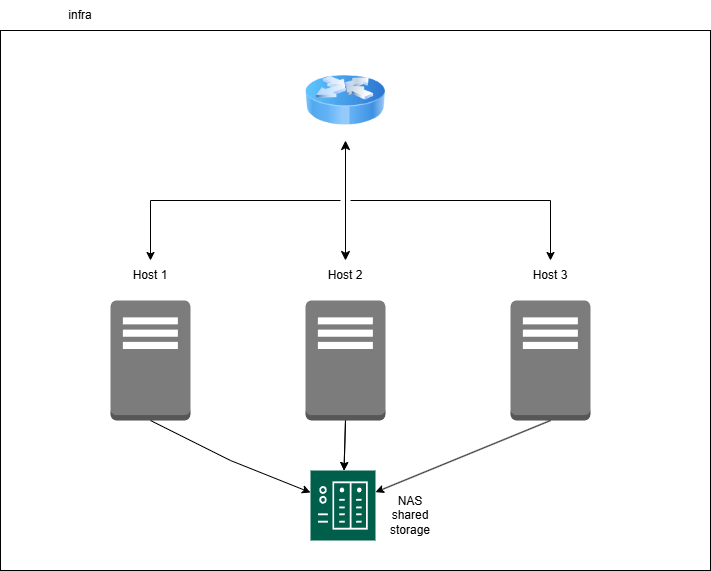

The diagram above was exported from draw.io. Its source (the exported page's mxGraphModel, read from the mxfile embedded in the PNG):
<mxGraphModel dx="1542" dy="535" grid="1" gridSize="10" guides="1" tooltips="1" connect="1" arrows="1" fold="1" page="1" pageScale="1" pageWidth="850" pageHeight="1100" math="0" shadow="0">
  <root>
    <mxCell id="0" />
    <mxCell id="1" parent="0" />
    <mxCell id="Q-Cw0lnV-aRTk0s54_ql-2" parent="1" style="rounded=0;whiteSpace=wrap;html=1;strokeColor=light-dark(#000000,#FFFFFF);fillColor=light-dark(#FFFFFF,#FFFFFF);movable=0;resizable=0;rotatable=0;deletable=0;editable=0;locked=1;connectable=0;" value="" vertex="1">
      <mxGeometry height="540" width="710" x="60" y="40" as="geometry" />
    </mxCell>
    <mxCell id="Q-Cw0lnV-aRTk0s54_ql-3" parent="1" style="text;html=1;whiteSpace=wrap;strokeColor=none;fillColor=none;align=center;verticalAlign=middle;rounded=0;" value="infra" vertex="1">
      <mxGeometry height="30" width="60" x="110" y="10" as="geometry" />
    </mxCell>
    <mxCell id="Q-Cw0lnV-aRTk0s54_ql-5" parent="1" style="outlineConnect=0;dashed=0;verticalLabelPosition=bottom;verticalAlign=top;align=center;html=1;shape=mxgraph.aws3.traditional_server;fillColor=#7D7C7C;gradientColor=none;" value="" vertex="1">
      <mxGeometry height="120" width="80" x="170" y="310" as="geometry" />
    </mxCell>
    <mxCell id="Q-Cw0lnV-aRTk0s54_ql-6" parent="1" style="outlineConnect=0;dashed=0;verticalLabelPosition=bottom;verticalAlign=top;align=center;html=1;shape=mxgraph.aws3.traditional_server;fillColor=#7D7C7C;gradientColor=none;" value="" vertex="1">
      <mxGeometry height="120" width="80" x="365" y="310" as="geometry" />
    </mxCell>
    <mxCell id="Q-Cw0lnV-aRTk0s54_ql-7" parent="1" style="outlineConnect=0;dashed=0;verticalLabelPosition=bottom;verticalAlign=top;align=center;html=1;shape=mxgraph.aws3.traditional_server;fillColor=#7D7C7C;gradientColor=none;" value="" vertex="1">
      <mxGeometry height="120" width="80" x="570" y="310" as="geometry" />
    </mxCell>
    <mxCell id="Q-Cw0lnV-aRTk0s54_ql-9" parent="1" style="text;html=1;whiteSpace=wrap;strokeColor=none;fillColor=none;align=center;verticalAlign=middle;rounded=0;fontColor=light-dark(#000000,#000000);" value="Host 1" vertex="1">
      <mxGeometry height="30" width="60" x="180" y="270" as="geometry" />
    </mxCell>
    <mxCell id="Q-Cw0lnV-aRTk0s54_ql-10" parent="1" style="text;html=1;whiteSpace=wrap;strokeColor=none;fillColor=none;align=center;verticalAlign=middle;rounded=0;fontColor=light-dark(#000000,#000000);" value="Host 2&lt;span style=&quot;color: rgba(0, 0, 0, 0); font-family: monospace; font-size: 0px; text-align: start; white-space: nowrap;&quot;&gt;%3CmxGraphModel%3E%3Croot%3E%3CmxCell%20id%3D%220%22%2F%3E%3CmxCell%20id%3D%221%22%20parent%3D%220%22%2F%3E%3CmxCell%20id%3D%222%22%20parent%3D%221%22%20style%3D%22text%3Bhtml%3D1%3BwhiteSpace%3Dwrap%3BstrokeColor%3Dnone%3BfillColor%3Dnone%3Balign%3Dcenter%3BverticalAlign%3Dmiddle%3Brounded%3D0%3BfontColor%3Dlight-dark(%23000000%2C%23000000)%3B%22%20value%3D%22Host%201%22%20vertex%3D%221%22%3E%3CmxGeometry%20height%3D%2230%22%20width%3D%2260%22%20x%3D%22180%22%20y%3D%22260%22%20as%3D%22geometry%22%2F%3E%3C%2FmxCell%3E%3C%2Froot%3E%3C%2FmxGraphModel%3E&lt;/span&gt;" vertex="1">
      <mxGeometry height="30" width="60" x="375" y="270" as="geometry" />
    </mxCell>
    <mxCell id="Q-Cw0lnV-aRTk0s54_ql-11" parent="1" style="text;html=1;whiteSpace=wrap;strokeColor=none;fillColor=none;align=center;verticalAlign=middle;rounded=0;fontColor=light-dark(#000000,#000000);" value="Host 3" vertex="1">
      <mxGeometry height="30" width="60" x="580" y="270" as="geometry" />
    </mxCell>
    <mxCell id="Q-Cw0lnV-aRTk0s54_ql-12" parent="1" style="image;html=1;image=img/lib/clip_art/networking/Router_Icon_128x128.png" value="" vertex="1">
      <mxGeometry height="80" width="80" x="365" y="70" as="geometry" />
    </mxCell>
    <mxCell id="Q-Cw0lnV-aRTk0s54_ql-22" edge="1" parent="1" source="Q-Cw0lnV-aRTk0s54_ql-10" style="endArrow=classic;startArrow=classic;html=1;rounded=0;entryX=0.5;entryY=1;entryDx=0;entryDy=0;exitX=0.5;exitY=0;exitDx=0;exitDy=0;strokeColor=light-dark(#000000,#000000);startSize=7;endSize=7;sourcePerimeterSpacing=0;" target="Q-Cw0lnV-aRTk0s54_ql-12" value="">
      <mxGeometry height="50" relative="1" width="50" as="geometry">
        <mxPoint x="200" y="220" as="sourcePoint" />
        <mxPoint x="250" y="170" as="targetPoint" />
      </mxGeometry>
    </mxCell>
    <mxCell id="Q-Cw0lnV-aRTk0s54_ql-23" edge="1" parent="1" style="endArrow=classic;html=1;rounded=0;entryX=0.5;entryY=0;entryDx=0;entryDy=0;strokeColor=light-dark(#000000,#000000);" target="Q-Cw0lnV-aRTk0s54_ql-11" value="">
      <mxGeometry height="50" relative="1" width="50" as="geometry">
        <Array as="points">
          <mxPoint x="610" y="210" />
        </Array>
        <mxPoint x="410" y="210" as="sourcePoint" />
        <mxPoint x="320" y="130" as="targetPoint" />
      </mxGeometry>
    </mxCell>
    <mxCell id="Q-Cw0lnV-aRTk0s54_ql-24" edge="1" parent="1" style="endArrow=classic;html=1;rounded=0;entryX=0.5;entryY=0;entryDx=0;entryDy=0;strokeColor=light-dark(#000000,#000000);" target="Q-Cw0lnV-aRTk0s54_ql-9" value="">
      <mxGeometry height="50" relative="1" width="50" as="geometry">
        <Array as="points">
          <mxPoint x="210" y="210" />
        </Array>
        <mxPoint x="400" y="210" as="sourcePoint" />
        <mxPoint x="250" y="190" as="targetPoint" />
      </mxGeometry>
    </mxCell>
    <mxCell id="Q-Cw0lnV-aRTk0s54_ql-25" parent="1" style="sketch=0;pointerEvents=1;shadow=0;dashed=0;html=1;strokeColor=none;fillColor=#005F4B;labelPosition=center;verticalLabelPosition=bottom;verticalAlign=top;align=center;outlineConnect=0;shape=mxgraph.veeam2.nas;" value="" vertex="1">
      <mxGeometry height="70" width="65" x="370" y="480" as="geometry" />
    </mxCell>
    <mxCell id="Q-Cw0lnV-aRTk0s54_ql-26" edge="1" parent="1" source="Q-Cw0lnV-aRTk0s54_ql-6" style="endArrow=classic;html=1;rounded=0;exitX=0.5;exitY=1;exitDx=0;exitDy=0;exitPerimeter=0;" target="Q-Cw0lnV-aRTk0s54_ql-25" value="">
      <mxGeometry height="50" relative="1" width="50" as="geometry">
        <mxPoint x="450" y="470" as="sourcePoint" />
        <mxPoint x="480" y="480" as="targetPoint" />
      </mxGeometry>
    </mxCell>
    <mxCell id="Q-Cw0lnV-aRTk0s54_ql-27" edge="1" parent="1" source="Q-Cw0lnV-aRTk0s54_ql-6" style="endArrow=classic;html=1;rounded=0;exitX=0.5;exitY=1;exitDx=0;exitDy=0;exitPerimeter=0;strokeColor=light-dark(#000000,#000000);" target="Q-Cw0lnV-aRTk0s54_ql-25" value="">
      <mxGeometry height="50" relative="1" width="50" as="geometry">
        <mxPoint x="490" y="510" as="sourcePoint" />
        <mxPoint x="540" y="460" as="targetPoint" />
      </mxGeometry>
    </mxCell>
    <mxCell id="Q-Cw0lnV-aRTk0s54_ql-28" edge="1" parent="1" source="Q-Cw0lnV-aRTk0s54_ql-5" style="endArrow=classic;html=1;rounded=0;exitX=0.5;exitY=1;exitDx=0;exitDy=0;exitPerimeter=0;strokeColor=light-dark(#000000,#000000);" target="Q-Cw0lnV-aRTk0s54_ql-25" value="">
      <mxGeometry height="50" relative="1" width="50" as="geometry">
        <Array as="points">
          <mxPoint x="290" y="470" />
        </Array>
        <mxPoint x="250" y="520" as="sourcePoint" />
        <mxPoint x="300" y="470" as="targetPoint" />
      </mxGeometry>
    </mxCell>
    <mxCell id="Q-Cw0lnV-aRTk0s54_ql-29" edge="1" parent="1" source="Q-Cw0lnV-aRTk0s54_ql-7" style="endArrow=classic;html=1;rounded=0;exitX=0.5;exitY=1;exitDx=0;exitDy=0;exitPerimeter=0;strokeColor=light-dark(#000000,#000000);" target="Q-Cw0lnV-aRTk0s54_ql-25" value="">
      <mxGeometry height="50" relative="1" width="50" as="geometry">
        <mxPoint x="540" y="500" as="sourcePoint" />
        <mxPoint x="590" y="450" as="targetPoint" />
      </mxGeometry>
    </mxCell>
    <mxCell id="Q-Cw0lnV-aRTk0s54_ql-31" parent="1" style="text;html=1;whiteSpace=wrap;strokeColor=none;fillColor=none;align=center;verticalAlign=middle;rounded=0;fontColor=light-dark(#000000,#000000);" value="NAS&lt;div&gt;shared storage&lt;/div&gt;" vertex="1">
      <mxGeometry height="30" width="70" x="435" y="510" as="geometry" />
    </mxCell>
  </root>
</mxGraphModel>